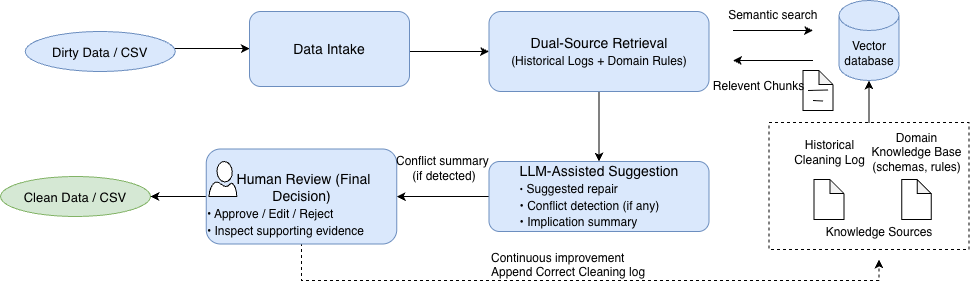

The diagram above was exported from draw.io. Its source (the exported page's mxGraphModel, read from the mxfile embedded in the PNG):
<mxGraphModel dx="1239" dy="1031" grid="1" gridSize="10" guides="1" tooltips="1" connect="1" arrows="1" fold="1" page="1" pageScale="1" pageWidth="827" pageHeight="1169" math="0" shadow="0">
  <root>
    <mxCell id="0" />
    <mxCell id="1" parent="0" />
    <mxCell id="GZGzu9ezaBbBY-FZVcB9-1" parent="1" style="text;html=1;align=center;verticalAlign=middle;resizable=0;points=[];autosize=1;strokeColor=none;fillColor=none;" value="&lt;div&gt;&lt;br&gt;&lt;/div&gt;" vertex="1">
      <mxGeometry height="30" width="20" x="1051" y="645" as="geometry" />
    </mxCell>
    <mxCell id="GZGzu9ezaBbBY-FZVcB9-6" parent="1" style="ellipse;whiteSpace=wrap;html=1;aspect=fixed;rotation=0;gradientDirection=east;rounded=0;pointerEvents=0;fontFamily=Helvetica;fontSize=16;spacingTop=4;spacingBottom=4;spacingLeft=4;spacingRight=4;points=[];fontStyle=1" value="6" vertex="1">
      <mxGeometry height="30" width="30" x="1450" y="716" as="geometry" />
    </mxCell>
    <mxCell id="GZGzu9ezaBbBY-FZVcB9-8" edge="1" parent="1" source="GZGzu9ezaBbBY-FZVcB9-9" style="edgeStyle=orthogonalEdgeStyle;rounded=0;orthogonalLoop=1;jettySize=auto;html=1;" target="GZGzu9ezaBbBY-FZVcB9-11" value="">
      <mxGeometry relative="1" as="geometry" />
    </mxCell>
    <mxCell id="GZGzu9ezaBbBY-FZVcB9-9" parent="1" style="rounded=1;whiteSpace=wrap;html=1;fillColor=#dae8fc;strokeColor=#6c8ebf;fontSize=14;" value="Dual-Source Retrieval&lt;br&gt;&lt;font style=&quot;font-size: 12px;&quot;&gt;(Historical Logs + Domain Rules)&lt;/font&gt;" vertex="1">
      <mxGeometry height="80" width="220" x="1439.5" y="551" as="geometry" />
    </mxCell>
    <mxCell id="GZGzu9ezaBbBY-FZVcB9-10" edge="1" parent="1" source="GZGzu9ezaBbBY-FZVcB9-11" style="edgeStyle=orthogonalEdgeStyle;rounded=0;orthogonalLoop=1;jettySize=auto;html=1;" target="GZGzu9ezaBbBY-FZVcB9-39" value="">
      <mxGeometry relative="1" as="geometry" />
    </mxCell>
    <mxCell id="GZGzu9ezaBbBY-FZVcB9-11" parent="1" style="rounded=1;whiteSpace=wrap;html=1;fillColor=#dae8fc;strokeColor=#6c8ebf;fontSize=14;" value="&lt;div&gt;&lt;div&gt;&lt;font style=&quot;&quot;&gt;LLM-Assisted Suggestion&lt;/font&gt;&lt;/div&gt;&lt;div style=&quot;text-align: left;&quot;&gt;&lt;font style=&quot;&quot;&gt;&lt;span style=&quot;font-size: 10px;&quot;&gt;•&lt;/span&gt;&lt;font style=&quot;font-size: 12px;&quot;&gt; Suggested repair&lt;/font&gt;&lt;/font&gt;&lt;/div&gt;&lt;div style=&quot;text-align: left;&quot;&gt;&lt;font style=&quot;font-size: 12px;&quot;&gt;• Conflict detection (if any)&lt;/font&gt;&lt;/div&gt;&lt;div style=&quot;text-align: left;&quot;&gt;&lt;font style=&quot;font-size: 12px;&quot;&gt;• Implication summary&lt;/font&gt;&lt;/div&gt;&lt;/div&gt;" vertex="1">
      <mxGeometry height="70" width="220" x="1439.5" y="701" as="geometry" />
    </mxCell>
    <mxCell id="GZGzu9ezaBbBY-FZVcB9-15" edge="1" parent="1" style="edgeStyle=orthogonalEdgeStyle;rounded=0;orthogonalLoop=1;jettySize=auto;html=1;">
      <mxGeometry relative="1" as="geometry">
        <mxPoint x="1109.75" y="588" as="sourcePoint" />
        <mxPoint x="1200.25" y="588" as="targetPoint" />
      </mxGeometry>
    </mxCell>
    <mxCell id="GZGzu9ezaBbBY-FZVcB9-16" edge="1" parent="1" style="edgeStyle=orthogonalEdgeStyle;rounded=0;orthogonalLoop=1;jettySize=auto;html=1;entryX=0;entryY=0.5;entryDx=0;entryDy=0;" target="GZGzu9ezaBbBY-FZVcB9-9">
      <mxGeometry relative="1" as="geometry">
        <mxPoint x="1354.5" y="591" as="sourcePoint" />
      </mxGeometry>
    </mxCell>
    <mxCell id="GZGzu9ezaBbBY-FZVcB9-18" parent="1" style="rounded=0;whiteSpace=wrap;html=1;dashed=1;" value="" vertex="1">
      <mxGeometry height="127" width="200" x="1719.5" y="662" as="geometry" />
    </mxCell>
    <mxCell id="GZGzu9ezaBbBY-FZVcB9-19" parent="1" style="shape=cylinder3;whiteSpace=wrap;html=1;boundedLbl=1;backgroundOutline=1;size=15;fillColor=#dae8fc;strokeColor=#6c8ebf;" value="Vector database" vertex="1">
      <mxGeometry height="80" width="60" x="1789.5" y="540" as="geometry" />
    </mxCell>
    <mxCell id="GZGzu9ezaBbBY-FZVcB9-20" parent="1" style="shape=note;whiteSpace=wrap;html=1;backgroundOutline=1;darkOpacity=0.05;size=14;" value="" vertex="1">
      <mxGeometry height="40" width="30" x="1764.5" y="719" as="geometry" />
    </mxCell>
    <mxCell id="GZGzu9ezaBbBY-FZVcB9-21" parent="1" style="text;html=1;align=center;verticalAlign=middle;resizable=0;points=[];autosize=1;strokeColor=none;fillColor=none;" value="Historical&lt;br&gt;Cleaning Log" vertex="1">
      <mxGeometry height="40" width="90" x="1734.5" y="672" as="geometry" />
    </mxCell>
    <mxCell id="GZGzu9ezaBbBY-FZVcB9-22" parent="1" style="shape=note;whiteSpace=wrap;html=1;backgroundOutline=1;darkOpacity=0.05;size=14;" value="" vertex="1">
      <mxGeometry height="40" width="29.5" x="1852.25" y="719" as="geometry" />
    </mxCell>
    <mxCell id="GZGzu9ezaBbBY-FZVcB9-23" edge="1" parent="1" style="endArrow=classic;html=1;rounded=0;" value="">
      <mxGeometry height="50" relative="1" width="50" as="geometry">
        <mxPoint x="1683.5" y="570" as="sourcePoint" />
        <mxPoint x="1763.5" y="570" as="targetPoint" />
      </mxGeometry>
    </mxCell>
    <mxCell id="GZGzu9ezaBbBY-FZVcB9-24" parent="1" style="text;html=1;align=center;verticalAlign=middle;resizable=0;points=[];autosize=1;strokeColor=none;fillColor=none;" value="Semantic search&amp;nbsp;" vertex="1">
      <mxGeometry height="30" width="120" x="1664.5" y="540" as="geometry" />
    </mxCell>
    <mxCell id="GZGzu9ezaBbBY-FZVcB9-25" parent="1" style="shape=note;whiteSpace=wrap;html=1;backgroundOutline=1;darkOpacity=0.05;size=14;" value="" vertex="1">
      <mxGeometry height="40" width="30" x="1753.5" y="610" as="geometry" />
    </mxCell>
    <mxCell id="GZGzu9ezaBbBY-FZVcB9-26" parent="1" style="text;html=1;align=center;verticalAlign=middle;resizable=0;points=[];autosize=1;strokeColor=none;fillColor=none;" value="Relevent Chunks" vertex="1">
      <mxGeometry height="30" width="110" x="1654" y="611" as="geometry" />
    </mxCell>
    <mxCell id="GZGzu9ezaBbBY-FZVcB9-27" edge="1" parent="1" style="endArrow=none;html=1;rounded=0;" value="">
      <mxGeometry height="50" relative="1" width="50" as="geometry">
        <mxPoint x="1758.5" y="630" as="sourcePoint" />
        <mxPoint x="1778.5" y="629.5" as="targetPoint" />
      </mxGeometry>
    </mxCell>
    <mxCell id="GZGzu9ezaBbBY-FZVcB9-28" edge="1" parent="1" style="endArrow=none;html=1;rounded=0;" value="">
      <mxGeometry height="50" relative="1" width="50" as="geometry">
        <mxPoint x="1773.5" y="640.5" as="sourcePoint" />
        <mxPoint x="1763.5" y="640" as="targetPoint" />
      </mxGeometry>
    </mxCell>
    <mxCell id="GZGzu9ezaBbBY-FZVcB9-29" parent="1" style="text;html=1;align=center;verticalAlign=middle;whiteSpace=wrap;rounded=0;" value="Domain Knowledge Base&lt;br&gt;(schemas, rules)&lt;br&gt;&lt;div&gt;&lt;br style=&quot;text-wrap-mode: nowrap;&quot;&gt;&lt;/div&gt;" vertex="1">
      <mxGeometry height="30" width="105" x="1814.5" y="684" as="geometry" />
    </mxCell>
    <mxCell id="GZGzu9ezaBbBY-FZVcB9-31" edge="1" parent="1" style="endArrow=classic;html=1;rounded=0;" value="">
      <mxGeometry height="50" relative="1" width="50" as="geometry">
        <mxPoint x="1763.5" y="600" as="sourcePoint" />
        <mxPoint x="1683.5" y="600" as="targetPoint" />
      </mxGeometry>
    </mxCell>
    <mxCell id="GZGzu9ezaBbBY-FZVcB9-32" parent="1" style="shape=ellipse;fillColor=#d5e8d4;strokeColor=#82b366;fontSize=13" value="Clean Data / CSV" vertex="1">
      <mxGeometry height="40" width="150" x="951" y="716" as="geometry" />
    </mxCell>
    <mxCell id="GZGzu9ezaBbBY-FZVcB9-33" parent="1" style="text;whiteSpace=wrap;html=1;" value="&lt;span style=&quot;text-align: center;&quot;&gt;&lt;font&gt;Continuous improvement&lt;/font&gt;&lt;/span&gt;&lt;div&gt;&lt;font&gt;&lt;span style=&quot;text-align: center; text-wrap-mode: nowrap;&quot;&gt;Append Correct Cleaning log&lt;/span&gt;&lt;br&gt;&lt;/font&gt;&lt;/div&gt;" vertex="1">
      <mxGeometry height="60" width="220" x="1439.5" y="784" as="geometry" />
    </mxCell>
    <mxCell id="YlXXS-akpAAGuliwlue6-4" edge="1" parent="1" source="GZGzu9ezaBbBY-FZVcB9-39" style="edgeStyle=orthogonalEdgeStyle;rounded=0;orthogonalLoop=1;jettySize=auto;html=1;" target="GZGzu9ezaBbBY-FZVcB9-32" value="">
      <mxGeometry relative="1" as="geometry" />
    </mxCell>
    <mxCell id="YlXXS-akpAAGuliwlue6-11" edge="1" parent="1" style="edgeStyle=orthogonalEdgeStyle;rounded=0;orthogonalLoop=1;jettySize=auto;html=1;entryX=0.5;entryY=1;entryDx=0;entryDy=0;dashed=1;" target="YlXXS-akpAAGuliwlue6-7">
      <mxGeometry relative="1" as="geometry">
        <Array as="points">
          <mxPoint x="1252" y="820" />
          <mxPoint x="1830" y="820" />
        </Array>
        <mxPoint x="1252.1" y="752.5" as="sourcePoint" />
        <mxPoint x="1829.5" y="772" as="targetPoint" />
      </mxGeometry>
    </mxCell>
    <mxCell id="GZGzu9ezaBbBY-FZVcB9-39" parent="1" style="rounded=1;whiteSpace=wrap;html=1;fillColor=#dae8fc;strokeColor=#6c8ebf;fontSize=14;" value="&amp;nbsp; &amp;nbsp; &amp;nbsp; &amp;nbsp;&amp;nbsp;&lt;div&gt;&amp;nbsp;Human Review&amp;nbsp;&lt;span style=&quot;background-color: transparent;&quot;&gt;(Final Decision)&lt;/span&gt;&lt;/div&gt;&lt;div&gt;&lt;div&gt;&lt;div&gt;&lt;div style=&quot;text-align: left;&quot;&gt;&lt;font style=&quot;font-size: 12px;&quot;&gt;• Approve / Edit / Reject&lt;/font&gt;&lt;/div&gt;&lt;div style=&quot;text-align: left;&quot;&gt;&lt;font style=&quot;font-size: 12px;&quot;&gt;• Inspect supporting evidence&lt;/font&gt;&lt;/div&gt;&lt;/div&gt;&lt;/div&gt;&lt;/div&gt;" vertex="1">
      <mxGeometry height="95" width="190.5" x="1156.75" y="688.5" as="geometry" />
    </mxCell>
    <mxCell id="GZGzu9ezaBbBY-FZVcB9-40" parent="1" style="verticalLabelPosition=bottom;html=1;verticalAlign=top;align=center;shape=mxgraph.azure.user;" value="" vertex="1">
      <mxGeometry height="35" width="27.75" x="1159.5" y="701" as="geometry" />
    </mxCell>
    <mxCell id="YlXXS-akpAAGuliwlue6-1" parent="1" style="text;html=1;whiteSpace=wrap;strokeColor=none;fillColor=none;align=center;verticalAlign=middle;rounded=0;autosize=1;resizable=0;" value="Conflict summary&amp;nbsp;&lt;div&gt;(if detected)&lt;/div&gt;" vertex="1">
      <mxGeometry height="40" width="120" x="1334.5" y="688" as="geometry" />
    </mxCell>
    <mxCell id="YlXXS-akpAAGuliwlue6-5" parent="1" style="shape=ellipse;fillColor=#dae8fc;strokeColor=#6c8ebf;fontSize=13" value="Dirty Data / CSV" vertex="1">
      <mxGeometry height="40" width="150" x="975.75" y="571" as="geometry" />
    </mxCell>
    <mxCell id="YlXXS-akpAAGuliwlue6-7" parent="1" style="text;html=1;whiteSpace=wrap;strokeColor=none;fillColor=none;align=center;verticalAlign=middle;rounded=0;autosize=1;resizable=0;" value="&lt;div&gt;Knowledge Sources&lt;/div&gt;&lt;div&gt;&lt;br&gt;&lt;/div&gt;" vertex="1">
      <mxGeometry height="40" width="130" x="1764.5" y="759" as="geometry" />
    </mxCell>
    <mxCell id="YlXXS-akpAAGuliwlue6-8" edge="1" parent="1" source="GZGzu9ezaBbBY-FZVcB9-18" style="edgeStyle=orthogonalEdgeStyle;rounded=0;orthogonalLoop=1;jettySize=auto;html=1;exitX=0.5;exitY=0;exitDx=0;exitDy=0;entryX=0.5;entryY=1;entryDx=0;entryDy=0;entryPerimeter=0;" target="GZGzu9ezaBbBY-FZVcB9-19">
      <mxGeometry relative="1" as="geometry" />
    </mxCell>
    <mxCell id="YlXXS-akpAAGuliwlue6-12" parent="1" style="rounded=1;whiteSpace=wrap;html=1;fillColor=#dae8fc;strokeColor=#6c8ebf;fontSize=14;" value="Data Intake" vertex="1">
      <mxGeometry height="75" width="160" x="1200" y="551" as="geometry" />
    </mxCell>
  </root>
</mxGraphModel>